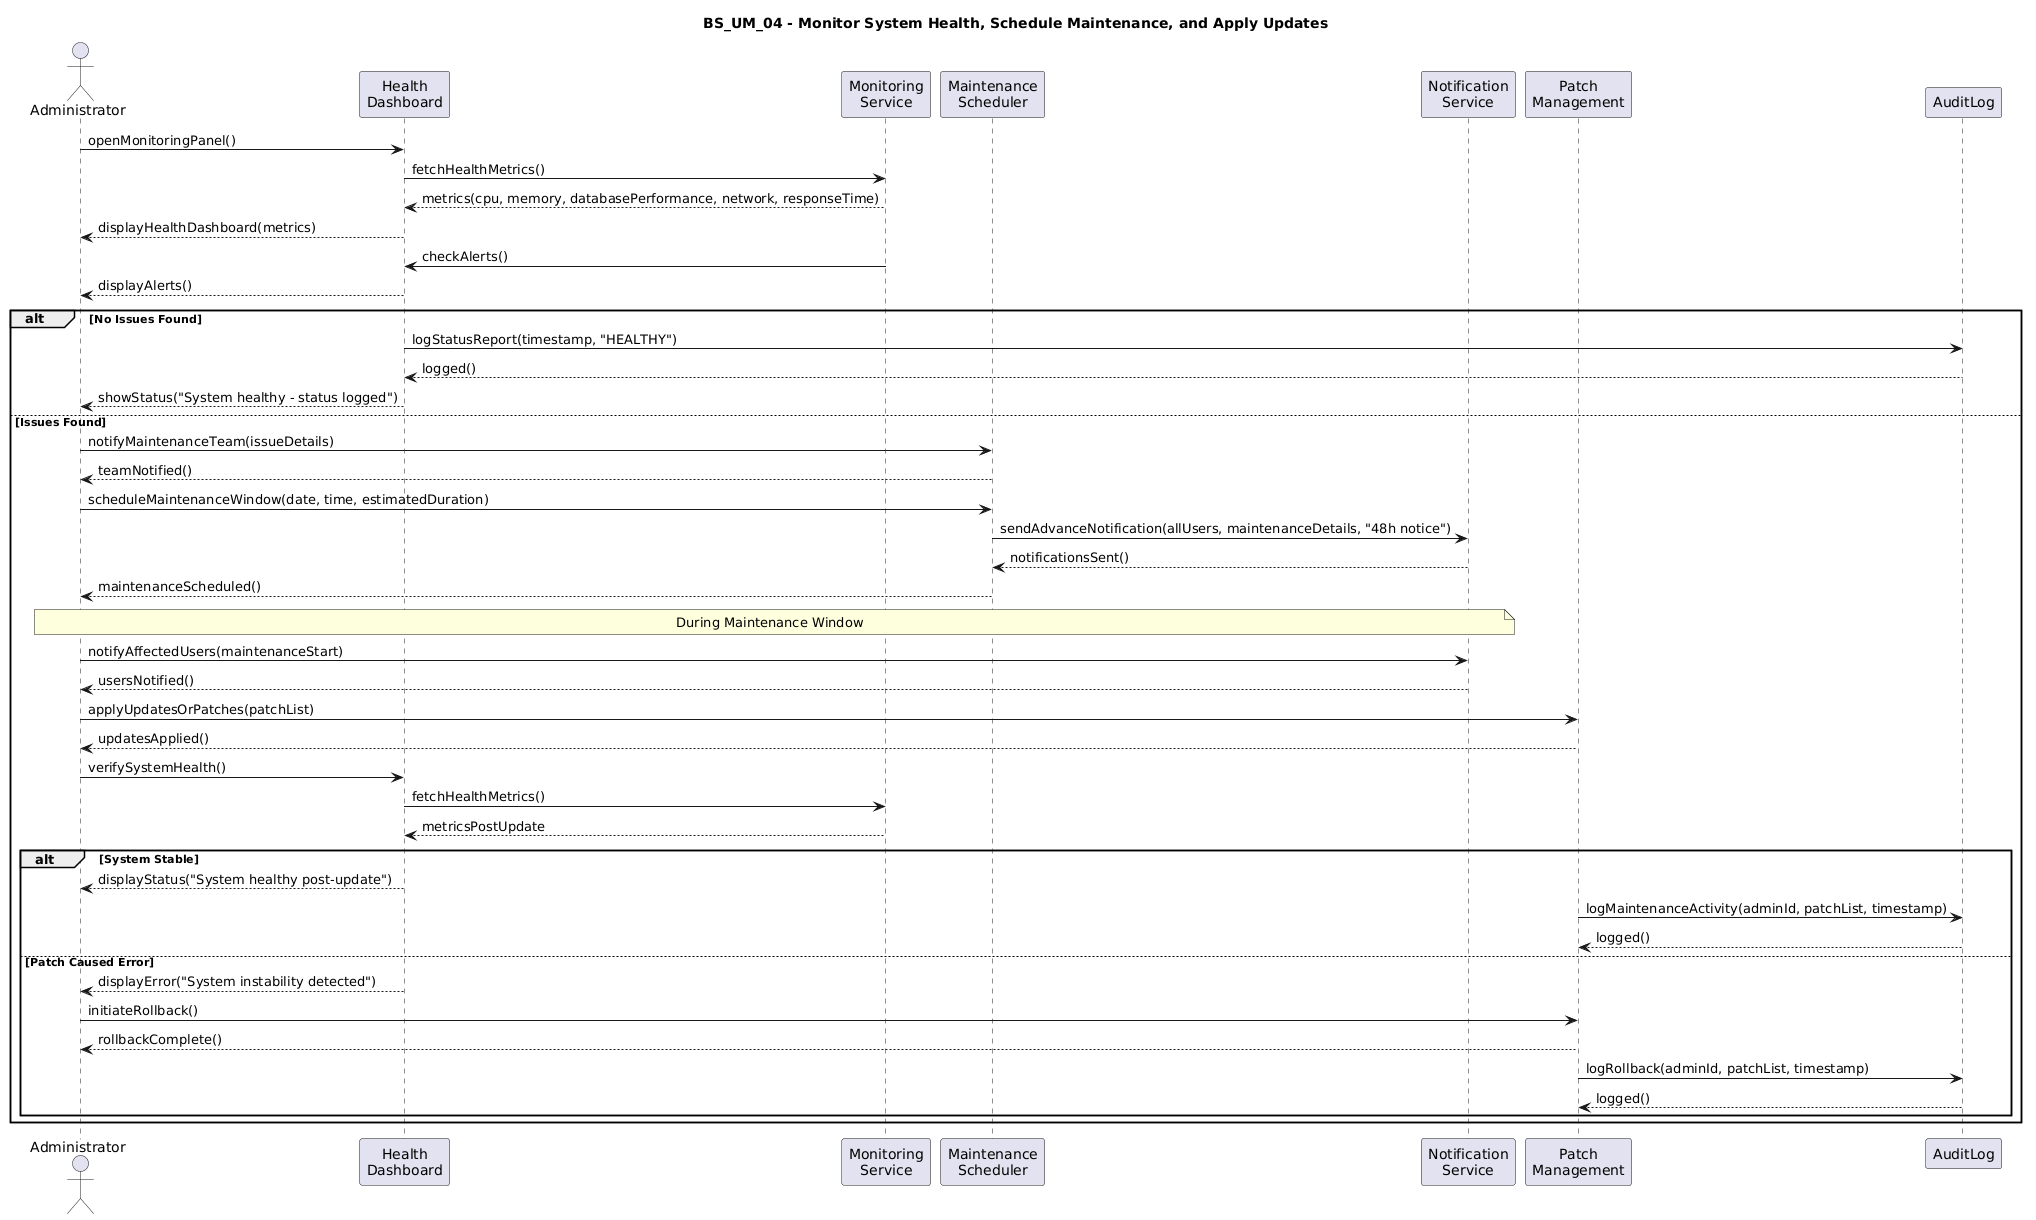

The diagram above was rendered by PlantUML. Its source (embedded in the PNG):
@startuml
title BS_UM_04 - Monitor System Health, Schedule Maintenance, and Apply Updates

actor Administrator
participant "Health\nDashboard" as HD
participant "Monitoring\nService" as MS
participant "Maintenance\nScheduler" as MCH
participant "Notification\nService" as NS
participant "Patch\nManagement" as PM
participant "AuditLog" as AL

Administrator -> HD : openMonitoringPanel()
HD -> MS : fetchHealthMetrics()
MS --> HD : metrics(cpu, memory, databasePerformance, network, responseTime)
HD --> Administrator : displayHealthDashboard(metrics)

MS -> HD : checkAlerts()
HD --> Administrator : displayAlerts()

alt No Issues Found
    HD -> AL : logStatusReport(timestamp, "HEALTHY")
    AL --> HD : logged()
    HD --> Administrator : showStatus("System healthy - status logged")

else Issues Found
    Administrator -> MCH : notifyMaintenanceTeam(issueDetails)
    MCH --> Administrator : teamNotified()

    Administrator -> MCH : scheduleMaintenanceWindow(date, time, estimatedDuration)
    MCH -> NS : sendAdvanceNotification(allUsers, maintenanceDetails, "48h notice")
    NS --> MCH : notificationsSent()
    MCH --> Administrator : maintenanceScheduled()

    note over Administrator, NS
        During Maintenance Window
    end note

    Administrator -> NS : notifyAffectedUsers(maintenanceStart)
    NS --> Administrator : usersNotified()

    Administrator -> PM : applyUpdatesOrPatches(patchList)
    PM --> Administrator : updatesApplied()

    Administrator -> HD : verifySystemHealth()
    HD -> MS : fetchHealthMetrics()
    MS --> HD : metricsPostUpdate

    alt System Stable
        HD --> Administrator : displayStatus("System healthy post-update")
        PM -> AL : logMaintenanceActivity(adminId, patchList, timestamp)
        AL --> PM : logged()
    else Patch Caused Error
        HD --> Administrator : displayError("System instability detected")
        Administrator -> PM : initiateRollback()
        PM --> Administrator : rollbackComplete()
        PM -> AL : logRollback(adminId, patchList, timestamp)
        AL --> PM : logged()
    end
end
@enduml